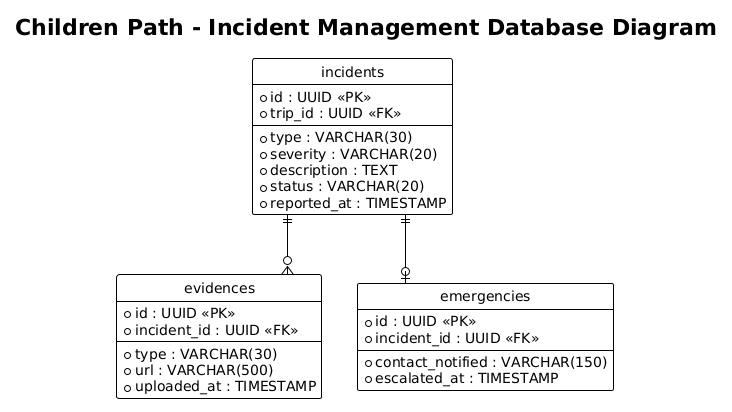

The diagram above was rendered by PlantUML. Its source (embedded in the PNG):
@startuml
title Children Path - Incident Management Database Diagram
!theme plain
hide circle
skinparam linetype ortho

entity "incidents" as incidents {
  * id : UUID <<PK>>
  * trip_id : UUID <<FK>>
  --
  * type : VARCHAR(30)
  * severity : VARCHAR(20)
  * description : TEXT
  * status : VARCHAR(20)
  * reported_at : TIMESTAMP
}

entity "evidences" as evidences {
  * id : UUID <<PK>>
  * incident_id : UUID <<FK>>
  --
  * type : VARCHAR(30)
  * url : VARCHAR(500)
  * uploaded_at : TIMESTAMP
}

entity "emergencies" as emergencies {
  * id : UUID <<PK>>
  * incident_id : UUID <<FK>>
  --
  * contact_notified : VARCHAR(150)
  * escalated_at : TIMESTAMP
}

incidents ||--o{ evidences
incidents ||--o| emergencies
@enduml